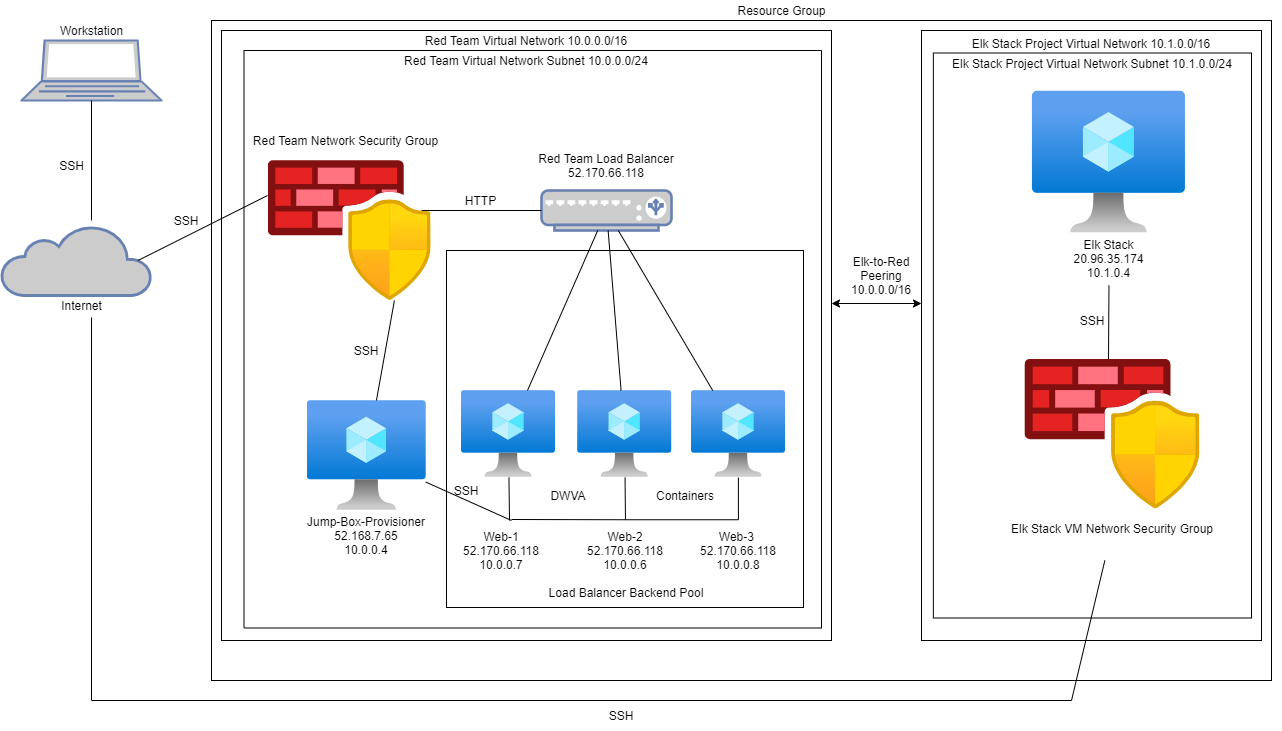

The diagram above was exported from draw.io. Its source (the exported page's mxGraphModel, read from the mxfile embedded in the PNG):
<mxGraphModel dx="2272" dy="800" grid="1" gridSize="10" guides="1" tooltips="1" connect="1" arrows="1" fold="1" page="1" pageScale="1" pageWidth="850" pageHeight="1100" math="0" shadow="0">
  <root>
    <mxCell id="0" />
    <mxCell id="1" parent="0" />
    <mxCell id="OYYvXf3kUr75cACnzDgx-1" value="" style="rounded=0;whiteSpace=wrap;html=1;" vertex="1" parent="1">
      <mxGeometry x="-380" y="250" width="1060" height="660" as="geometry" />
    </mxCell>
    <mxCell id="5I-9vQuS3xKaTfpNo-uc-44" value="" style="whiteSpace=wrap;html=1;aspect=fixed;" parent="1" vertex="1">
      <mxGeometry x="-370" y="260" width="610" height="610" as="geometry" />
    </mxCell>
    <mxCell id="V8QhHcftR2x7hh4GiQFq-124" value="" style="fontColor=#0066CC;verticalAlign=top;verticalLabelPosition=bottom;labelPosition=center;align=center;html=1;outlineConnect=0;fillColor=#CCCCCC;strokeColor=#6881B3;gradientColor=none;gradientDirection=north;strokeWidth=2;shape=mxgraph.networks.laptop;labelBackgroundColor=none;" parent="1" vertex="1">
      <mxGeometry x="-570" y="270" width="140" height="60" as="geometry" />
    </mxCell>
    <mxCell id="V8QhHcftR2x7hh4GiQFq-128" value="SSH" style="text;html=1;align=center;verticalAlign=middle;resizable=0;points=[];autosize=1;strokeColor=none;fontColor=none;" parent="1" vertex="1">
      <mxGeometry x="-540" y="385" width="40" height="20" as="geometry" />
    </mxCell>
    <mxCell id="V8QhHcftR2x7hh4GiQFq-134" value="Resource Group" style="text;html=1;align=center;verticalAlign=middle;resizable=0;points=[];autosize=1;strokeColor=none;fontColor=none;" parent="1" vertex="1">
      <mxGeometry x="140" y="230" width="100" height="20" as="geometry" />
    </mxCell>
    <mxCell id="5I-9vQuS3xKaTfpNo-uc-3" value="" style="html=1;outlineConnect=0;fillColor=#CCCCCC;strokeColor=#6881B3;gradientColor=none;gradientDirection=north;strokeWidth=2;shape=mxgraph.networks.cloud;fontColor=#ffffff;" parent="1" vertex="1">
      <mxGeometry x="-590" y="455" width="150" height="70" as="geometry" />
    </mxCell>
    <mxCell id="5I-9vQuS3xKaTfpNo-uc-4" value="" style="whiteSpace=wrap;html=1;aspect=fixed;rotation=0;direction=west;" parent="1" vertex="1">
      <mxGeometry x="-347.5" y="280" width="577.5" height="577.5" as="geometry" />
    </mxCell>
    <mxCell id="5I-9vQuS3xKaTfpNo-uc-5" value="Workstation" style="text;html=1;resizable=0;autosize=1;align=center;verticalAlign=middle;points=[];fillColor=none;strokeColor=none;rounded=0;" parent="1" vertex="1">
      <mxGeometry x="-540" y="250" width="80" height="20" as="geometry" />
    </mxCell>
    <mxCell id="5I-9vQuS3xKaTfpNo-uc-6" value="Internet" style="text;html=1;resizable=0;autosize=1;align=center;verticalAlign=middle;points=[];fillColor=none;strokeColor=none;rounded=0;" parent="1" vertex="1">
      <mxGeometry x="-540" y="525" width="60" height="20" as="geometry" />
    </mxCell>
    <mxCell id="5I-9vQuS3xKaTfpNo-uc-17" value="" style="endArrow=none;html=1;exitX=0.91;exitY=0.5;exitDx=0;exitDy=0;exitPerimeter=0;entryX=-0.004;entryY=0.25;entryDx=0;entryDy=0;entryPerimeter=0;" parent="1" source="5I-9vQuS3xKaTfpNo-uc-3" target="5I-9vQuS3xKaTfpNo-uc-30" edge="1">
      <mxGeometry width="50" height="50" relative="1" as="geometry">
        <mxPoint x="-430" y="470" as="sourcePoint" />
        <mxPoint x="-370" y="441.276758409786" as="targetPoint" />
      </mxGeometry>
    </mxCell>
    <mxCell id="5I-9vQuS3xKaTfpNo-uc-18" value="Red Team Network Security Group" style="text;html=1;strokeColor=none;fillColor=none;align=center;verticalAlign=middle;whiteSpace=wrap;rounded=0;" parent="1" vertex="1">
      <mxGeometry x="-400" y="360" width="309.3" height="20" as="geometry" />
    </mxCell>
    <mxCell id="5I-9vQuS3xKaTfpNo-uc-20" value="" style="fontColor=#0066CC;verticalAlign=top;verticalLabelPosition=bottom;labelPosition=center;align=center;html=1;outlineConnect=0;fillColor=#CCCCCC;strokeColor=#6881B3;gradientColor=none;gradientDirection=north;strokeWidth=2;shape=mxgraph.networks.load_balancer;" parent="1" vertex="1">
      <mxGeometry x="-50" y="420" width="130" height="40" as="geometry" />
    </mxCell>
    <mxCell id="5I-9vQuS3xKaTfpNo-uc-22" value="" style="endArrow=none;html=1;entryX=0;entryY=0.5;entryDx=0;entryDy=0;entryPerimeter=0;" parent="1" target="5I-9vQuS3xKaTfpNo-uc-20" edge="1">
      <mxGeometry width="50" height="50" relative="1" as="geometry">
        <mxPoint x="-170" y="440" as="sourcePoint" />
        <mxPoint x="-140" y="420" as="targetPoint" />
      </mxGeometry>
    </mxCell>
    <mxCell id="5I-9vQuS3xKaTfpNo-uc-29" value="SSH" style="text;html=1;strokeColor=none;fillColor=none;align=center;verticalAlign=middle;whiteSpace=wrap;rounded=0;" parent="1" vertex="1">
      <mxGeometry x="-259.99" y="555" width="70" height="50" as="geometry" />
    </mxCell>
    <mxCell id="5I-9vQuS3xKaTfpNo-uc-30" value="" style="aspect=fixed;html=1;points=[];align=center;image;fontSize=12;image=img/lib/azure2/networking/Azure_Firewall_Manager.svg;" parent="1" vertex="1">
      <mxGeometry x="-323.33" y="390" width="163.33" height="140" as="geometry" />
    </mxCell>
    <mxCell id="5I-9vQuS3xKaTfpNo-uc-37" value="Red Team Load Balancer&lt;br&gt;52.170.66.118" style="text;html=1;strokeColor=none;fillColor=none;align=center;verticalAlign=middle;whiteSpace=wrap;rounded=0;" parent="1" vertex="1">
      <mxGeometry x="-119.82" y="370" width="270" height="50" as="geometry" />
    </mxCell>
    <mxCell id="5I-9vQuS3xKaTfpNo-uc-38" value="" style="aspect=fixed;html=1;points=[];align=center;image;fontSize=12;image=img/lib/azure2/compute/Virtual_Machine.svg;" parent="1" vertex="1">
      <mxGeometry x="-284.29" y="630" width="118.59" height="110" as="geometry" />
    </mxCell>
    <mxCell id="5I-9vQuS3xKaTfpNo-uc-39" value="Jump-Box-Provisioner&lt;br&gt;52.168.7.65&lt;br&gt;10.0.0.4" style="text;html=1;strokeColor=none;fillColor=none;align=center;verticalAlign=middle;whiteSpace=wrap;rounded=0;" parent="1" vertex="1">
      <mxGeometry x="-289.99000000000007" y="740" width="130" height="50" as="geometry" />
    </mxCell>
    <mxCell id="5I-9vQuS3xKaTfpNo-uc-49" value="Red Team Virtual Network 10.0.0.0/16" style="text;html=1;strokeColor=none;fillColor=none;align=center;verticalAlign=middle;whiteSpace=wrap;rounded=0;" parent="1" vertex="1">
      <mxGeometry x="-187.15999999999997" y="260" width="244.29" height="20" as="geometry" />
    </mxCell>
    <mxCell id="5I-9vQuS3xKaTfpNo-uc-51" value="" style="whiteSpace=wrap;html=1;aspect=fixed;" parent="1" vertex="1">
      <mxGeometry x="-144.99999999999997" y="480" width="357" height="357" as="geometry" />
    </mxCell>
    <mxCell id="5I-9vQuS3xKaTfpNo-uc-53" value="" style="aspect=fixed;html=1;points=[];align=center;image;fontSize=12;image=img/lib/azure2/compute/Virtual_Machine.svg;" parent="1" vertex="1">
      <mxGeometry x="-130" y="620" width="93.8" height="87" as="geometry" />
    </mxCell>
    <mxCell id="5I-9vQuS3xKaTfpNo-uc-54" value="" style="aspect=fixed;html=1;points=[];align=center;image;fontSize=12;image=img/lib/azure2/compute/Virtual_Machine.svg;" parent="1" vertex="1">
      <mxGeometry x="-13.8" y="620" width="93.8" height="87" as="geometry" />
    </mxCell>
    <mxCell id="5I-9vQuS3xKaTfpNo-uc-55" value="" style="aspect=fixed;html=1;points=[];align=center;image;fontSize=12;image=img/lib/azure2/compute/Virtual_Machine.svg;" parent="1" vertex="1">
      <mxGeometry x="100" y="620" width="93.8" height="87" as="geometry" />
    </mxCell>
    <mxCell id="5I-9vQuS3xKaTfpNo-uc-62" value="" style="endArrow=none;html=1;entryX=0.773;entryY=1;entryDx=0;entryDy=0;entryPerimeter=0;" parent="1" source="5I-9vQuS3xKaTfpNo-uc-38" target="5I-9vQuS3xKaTfpNo-uc-30" edge="1">
      <mxGeometry width="50" height="50" relative="1" as="geometry">
        <mxPoint x="-200" y="610" as="sourcePoint" />
        <mxPoint x="-224" y="540" as="targetPoint" />
        <Array as="points" />
      </mxGeometry>
    </mxCell>
    <mxCell id="5I-9vQuS3xKaTfpNo-uc-68" value="Web-1&lt;br&gt;52.170.66.118&lt;br&gt;10.0.0.7" style="text;html=1;strokeColor=none;fillColor=none;align=center;verticalAlign=middle;whiteSpace=wrap;rounded=0;" parent="1" vertex="1">
      <mxGeometry x="-130" y="749.25" width="80" height="60.75" as="geometry" />
    </mxCell>
    <mxCell id="5I-9vQuS3xKaTfpNo-uc-70" value="Web-2&lt;br&gt;52.170.66.118&lt;br&gt;10.0.0.6" style="text;html=1;strokeColor=none;fillColor=none;align=center;verticalAlign=middle;whiteSpace=wrap;rounded=0;" parent="1" vertex="1">
      <mxGeometry x="-2.08" y="749.25" width="72.08" height="60.75" as="geometry" />
    </mxCell>
    <mxCell id="5I-9vQuS3xKaTfpNo-uc-71" value="Web-3&amp;nbsp;&lt;br&gt;52.170.66.118&lt;br&gt;10.0.0.8" style="text;html=1;strokeColor=none;fillColor=none;align=center;verticalAlign=middle;whiteSpace=wrap;rounded=0;" parent="1" vertex="1">
      <mxGeometry x="105.83" y="749.25" width="82.15" height="60.75" as="geometry" />
    </mxCell>
    <mxCell id="5I-9vQuS3xKaTfpNo-uc-75" value="" style="endArrow=none;html=1;" parent="1" source="5I-9vQuS3xKaTfpNo-uc-71" target="5I-9vQuS3xKaTfpNo-uc-55" edge="1">
      <mxGeometry width="50" height="50" relative="1" as="geometry">
        <mxPoint x="120" y="750" as="sourcePoint" />
        <mxPoint x="170" y="700" as="targetPoint" />
      </mxGeometry>
    </mxCell>
    <mxCell id="5I-9vQuS3xKaTfpNo-uc-79" value="" style="endArrow=none;html=1;exitX=0.5;exitY=0;exitDx=0;exitDy=0;" parent="1" source="5I-9vQuS3xKaTfpNo-uc-70" target="5I-9vQuS3xKaTfpNo-uc-54" edge="1">
      <mxGeometry width="50" height="50" relative="1" as="geometry">
        <mxPoint x="10" y="750" as="sourcePoint" />
        <mxPoint x="60" y="700" as="targetPoint" />
      </mxGeometry>
    </mxCell>
    <mxCell id="5I-9vQuS3xKaTfpNo-uc-80" value="" style="endArrow=none;html=1;entryX=0.5;entryY=0;entryDx=0;entryDy=0;exitX=0.5;exitY=0;exitDx=0;exitDy=0;" parent="1" source="5I-9vQuS3xKaTfpNo-uc-70" target="5I-9vQuS3xKaTfpNo-uc-71" edge="1">
      <mxGeometry width="50" height="50" relative="1" as="geometry">
        <mxPoint x="100" y="780" as="sourcePoint" />
        <mxPoint x="150" y="730" as="targetPoint" />
      </mxGeometry>
    </mxCell>
    <mxCell id="5I-9vQuS3xKaTfpNo-uc-82" value="" style="endArrow=none;html=1;entryX=0.5;entryY=0;entryDx=0;entryDy=0;" parent="1" target="5I-9vQuS3xKaTfpNo-uc-70" edge="1">
      <mxGeometry width="50" height="50" relative="1" as="geometry">
        <mxPoint x="-80" y="749" as="sourcePoint" />
        <mxPoint x="-10" y="720" as="targetPoint" />
      </mxGeometry>
    </mxCell>
    <mxCell id="5I-9vQuS3xKaTfpNo-uc-83" value="" style="endArrow=none;html=1;" parent="1" target="5I-9vQuS3xKaTfpNo-uc-53" edge="1">
      <mxGeometry width="50" height="50" relative="1" as="geometry">
        <mxPoint x="-82" y="750" as="sourcePoint" />
        <mxPoint x="-60" y="700" as="targetPoint" />
      </mxGeometry>
    </mxCell>
    <mxCell id="5I-9vQuS3xKaTfpNo-uc-85" value="Load Balancer Backend Pool" style="text;html=1;strokeColor=none;fillColor=none;align=center;verticalAlign=middle;whiteSpace=wrap;rounded=0;" parent="1" vertex="1">
      <mxGeometry x="-79.82" y="812" width="230" height="20" as="geometry" />
    </mxCell>
    <mxCell id="5I-9vQuS3xKaTfpNo-uc-87" value="SSH" style="text;html=1;strokeColor=none;fillColor=none;align=center;verticalAlign=middle;whiteSpace=wrap;rounded=0;" parent="1" vertex="1">
      <mxGeometry x="-145" y="710" width="40" height="20" as="geometry" />
    </mxCell>
    <mxCell id="5I-9vQuS3xKaTfpNo-uc-88" value="HTTP" style="text;html=1;resizable=0;autosize=1;align=center;verticalAlign=middle;points=[];fillColor=none;strokeColor=none;rounded=0;" parent="1" vertex="1">
      <mxGeometry x="-135.7" y="420" width="50" height="20" as="geometry" />
    </mxCell>
    <mxCell id="5I-9vQuS3xKaTfpNo-uc-89" value="" style="endArrow=none;html=1;" parent="1" source="5I-9vQuS3xKaTfpNo-uc-53" target="5I-9vQuS3xKaTfpNo-uc-20" edge="1">
      <mxGeometry width="50" height="50" relative="1" as="geometry">
        <mxPoint x="-90" y="580" as="sourcePoint" />
        <mxPoint x="-40" y="530" as="targetPoint" />
      </mxGeometry>
    </mxCell>
    <mxCell id="5I-9vQuS3xKaTfpNo-uc-90" value="" style="endArrow=none;html=1;" parent="1" source="5I-9vQuS3xKaTfpNo-uc-55" target="5I-9vQuS3xKaTfpNo-uc-20" edge="1">
      <mxGeometry width="50" height="50" relative="1" as="geometry">
        <mxPoint x="100" y="590" as="sourcePoint" />
        <mxPoint x="150" y="540" as="targetPoint" />
      </mxGeometry>
    </mxCell>
    <mxCell id="5I-9vQuS3xKaTfpNo-uc-91" value="" style="endArrow=none;html=1;" parent="1" source="5I-9vQuS3xKaTfpNo-uc-54" target="5I-9vQuS3xKaTfpNo-uc-20" edge="1">
      <mxGeometry width="50" height="50" relative="1" as="geometry">
        <mxPoint y="600" as="sourcePoint" />
        <mxPoint x="50" y="550" as="targetPoint" />
      </mxGeometry>
    </mxCell>
    <mxCell id="5I-9vQuS3xKaTfpNo-uc-92" value="Red Team Virtual Network Subnet 10.0.0.0/24" style="text;html=1;strokeColor=none;fillColor=none;align=center;verticalAlign=middle;whiteSpace=wrap;rounded=0;" parent="1" vertex="1">
      <mxGeometry x="-210.01" y="280" width="290" height="20" as="geometry" />
    </mxCell>
    <mxCell id="5I-9vQuS3xKaTfpNo-uc-98" value="" style="endArrow=none;html=1;entryX=0.5;entryY=1;entryDx=0;entryDy=0;entryPerimeter=0;" parent="1" target="V8QhHcftR2x7hh4GiQFq-124" edge="1">
      <mxGeometry width="50" height="50" relative="1" as="geometry">
        <mxPoint x="-500" y="450" as="sourcePoint" />
        <mxPoint x="-480" y="400" as="targetPoint" />
      </mxGeometry>
    </mxCell>
    <mxCell id="P3ycyn3hoEKCMR-AAuXf-1" value="DWVA" style="text;html=1;strokeColor=none;fillColor=none;align=center;verticalAlign=middle;whiteSpace=wrap;rounded=0;" parent="1" vertex="1">
      <mxGeometry x="-56" y="710" width="66" height="30" as="geometry" />
    </mxCell>
    <mxCell id="OYYvXf3kUr75cACnzDgx-2" value="" style="rounded=0;whiteSpace=wrap;html=1;" vertex="1" parent="1">
      <mxGeometry x="330" y="260" width="340" height="610" as="geometry" />
    </mxCell>
    <mxCell id="P3ycyn3hoEKCMR-AAuXf-2" value="Containers" style="text;html=1;strokeColor=none;fillColor=none;align=center;verticalAlign=middle;whiteSpace=wrap;rounded=0;" parent="1" vertex="1">
      <mxGeometry x="68.27" y="715" width="52" height="20" as="geometry" />
    </mxCell>
    <mxCell id="P3ycyn3hoEKCMR-AAuXf-5" value="" style="rounded=0;whiteSpace=wrap;html=1;" parent="1" vertex="1">
      <mxGeometry x="341.85" y="282.5" width="318.15" height="565" as="geometry" />
    </mxCell>
    <mxCell id="P3ycyn3hoEKCMR-AAuXf-6" value="" style="endArrow=none;html=1;entryX=0.667;entryY=1.1;entryDx=0;entryDy=0;entryPerimeter=0;" parent="1" target="5I-9vQuS3xKaTfpNo-uc-6" edge="1">
      <mxGeometry width="50" height="50" relative="1" as="geometry">
        <mxPoint x="-500" y="930" as="sourcePoint" />
        <mxPoint x="-480" y="620" as="targetPoint" />
      </mxGeometry>
    </mxCell>
    <mxCell id="P3ycyn3hoEKCMR-AAuXf-8" value="" style="aspect=fixed;html=1;points=[];align=center;image;fontSize=12;image=img/lib/azure2/networking/Azure_Firewall_Manager.svg;" parent="1" vertex="1">
      <mxGeometry x="433.4599999999999" y="588.5" width="175" height="150" as="geometry" />
    </mxCell>
    <mxCell id="P3ycyn3hoEKCMR-AAuXf-9" value="" style="aspect=fixed;html=1;points=[];align=center;image;fontSize=12;image=img/lib/azure2/compute/Virtual_Machine.svg;" parent="1" vertex="1">
      <mxGeometry x="440.91999999999996" y="320.5" width="153.09" height="142" as="geometry" />
    </mxCell>
    <mxCell id="P3ycyn3hoEKCMR-AAuXf-10" value="Elk Stack Project Virtual Network 10.1.0.0/16" style="text;html=1;strokeColor=none;fillColor=none;align=center;verticalAlign=middle;whiteSpace=wrap;rounded=0;" parent="1" vertex="1">
      <mxGeometry x="310" y="262.5" width="380" height="20" as="geometry" />
    </mxCell>
    <mxCell id="P3ycyn3hoEKCMR-AAuXf-15" value="" style="endArrow=none;html=1;" parent="1" edge="1">
      <mxGeometry width="50" height="50" relative="1" as="geometry">
        <mxPoint x="-500" y="930" as="sourcePoint" />
        <mxPoint x="480" y="930" as="targetPoint" />
      </mxGeometry>
    </mxCell>
    <mxCell id="P3ycyn3hoEKCMR-AAuXf-20" value="Elk Stack&lt;br&gt;20.96.35.174&lt;br&gt;10.1.0.4" style="text;html=1;strokeColor=none;fillColor=none;align=center;verticalAlign=middle;whiteSpace=wrap;rounded=0;" parent="1" vertex="1">
      <mxGeometry x="459.97" y="460" width="115" height="55" as="geometry" />
    </mxCell>
    <mxCell id="P3ycyn3hoEKCMR-AAuXf-22" value="" style="endArrow=classic;startArrow=classic;html=1;" parent="1" edge="1">
      <mxGeometry width="50" height="50" relative="1" as="geometry">
        <mxPoint x="240" y="533" as="sourcePoint" />
        <mxPoint x="330" y="533" as="targetPoint" />
      </mxGeometry>
    </mxCell>
    <mxCell id="P3ycyn3hoEKCMR-AAuXf-23" value="Elk-to-Red&lt;br&gt;Peering&lt;br&gt;10.0.0.0/16" style="text;html=1;strokeColor=none;fillColor=none;align=center;verticalAlign=middle;whiteSpace=wrap;rounded=0;" parent="1" vertex="1">
      <mxGeometry x="250" y="465" width="80" height="80" as="geometry" />
    </mxCell>
    <mxCell id="P3ycyn3hoEKCMR-AAuXf-24" value="Elk Stack VM Network Security Group" style="text;html=1;strokeColor=none;fillColor=none;align=center;verticalAlign=middle;whiteSpace=wrap;rounded=0;" parent="1" vertex="1">
      <mxGeometry x="406.02" y="726" width="229.88" height="64" as="geometry" />
    </mxCell>
    <mxCell id="P3ycyn3hoEKCMR-AAuXf-26" value="" style="endArrow=none;html=1;entryX=0.5;entryY=1;entryDx=0;entryDy=0;" parent="1" target="P3ycyn3hoEKCMR-AAuXf-20" edge="1">
      <mxGeometry width="50" height="50" relative="1" as="geometry">
        <mxPoint x="517" y="589" as="sourcePoint" />
        <mxPoint x="500" y="530" as="targetPoint" />
      </mxGeometry>
    </mxCell>
    <mxCell id="P3ycyn3hoEKCMR-AAuXf-27" value="SSH" style="text;html=1;strokeColor=none;fillColor=none;align=center;verticalAlign=middle;whiteSpace=wrap;rounded=0;" parent="1" vertex="1">
      <mxGeometry x="480.92" y="539.5" width="40" height="20" as="geometry" />
    </mxCell>
    <mxCell id="P3ycyn3hoEKCMR-AAuXf-33" value="" style="endArrow=none;html=1;" parent="1" edge="1">
      <mxGeometry width="50" height="50" relative="1" as="geometry">
        <mxPoint x="480" y="930" as="sourcePoint" />
        <mxPoint x="480" y="930" as="targetPoint" />
      </mxGeometry>
    </mxCell>
    <mxCell id="P3ycyn3hoEKCMR-AAuXf-34" value="" style="endArrow=none;html=1;" parent="1" target="P3ycyn3hoEKCMR-AAuXf-24" edge="1">
      <mxGeometry width="50" height="50" relative="1" as="geometry">
        <mxPoint x="480" y="930" as="sourcePoint" />
        <mxPoint x="500" y="860" as="targetPoint" />
      </mxGeometry>
    </mxCell>
    <mxCell id="P3ycyn3hoEKCMR-AAuXf-35" value="Elk Stack Project Virtual Network&amp;nbsp;Subnet 10.1.0.0/24" style="text;html=1;strokeColor=none;fillColor=none;align=center;verticalAlign=middle;whiteSpace=wrap;rounded=0;" parent="1" vertex="1">
      <mxGeometry x="350.92" y="282.5" width="300" height="20" as="geometry" />
    </mxCell>
    <mxCell id="eUg0w_EvZYHq-CuVYOV8-2" value="" style="endArrow=none;html=1;" parent="1" target="5I-9vQuS3xKaTfpNo-uc-38" edge="1">
      <mxGeometry width="50" height="50" relative="1" as="geometry">
        <mxPoint x="-80" y="750" as="sourcePoint" />
        <mxPoint x="-110" y="700" as="targetPoint" />
      </mxGeometry>
    </mxCell>
    <mxCell id="OYYvXf3kUr75cACnzDgx-3" value="SSH" style="text;html=1;strokeColor=none;fillColor=none;align=center;verticalAlign=middle;whiteSpace=wrap;rounded=0;" vertex="1" parent="1">
      <mxGeometry x="-20.01" y="930" width="100" height="30" as="geometry" />
    </mxCell>
    <mxCell id="OYYvXf3kUr75cACnzDgx-6" value="SSH" style="text;html=1;strokeColor=none;fillColor=none;align=center;verticalAlign=middle;whiteSpace=wrap;rounded=0;" vertex="1" parent="1">
      <mxGeometry x="-425" y="440" width="40" height="20" as="geometry" />
    </mxCell>
  </root>
</mxGraphModel>